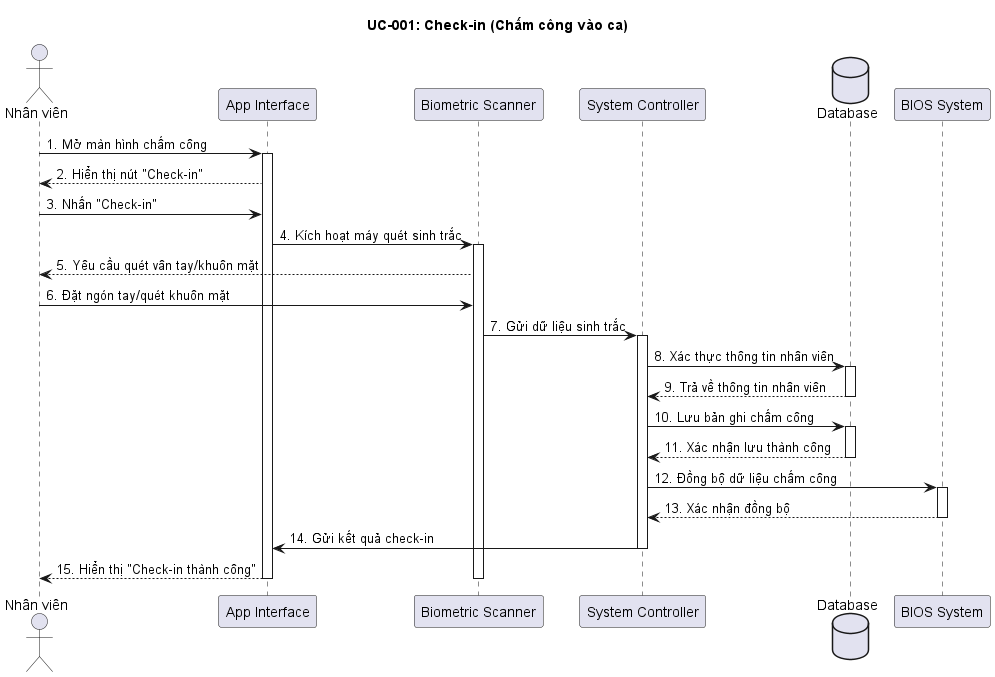

The diagram above was rendered by PlantUML. Its source (embedded in the PNG):
@startuml
title UC-001: Check-in (Chấm công vào ca)

actor "Nhân viên" as Staff
participant "App Interface" as App
participant "Biometric Scanner" as Bio
participant "System Controller" as Sys
database "Database" as DB
participant "BIOS System" as BIOS

Staff -> App: 1. Mở màn hình chấm công
activate App
App --> Staff: 2. Hiển thị nút "Check-in"

Staff -> App: 3. Nhấn "Check-in"
App -> Bio: 4. Kích hoạt máy quét sinh trắc
activate Bio
Bio --> Staff: 5. Yêu cầu quét vân tay/khuôn mặt

Staff -> Bio: 6. Đặt ngón tay/quét khuôn mặt
Bio -> Sys: 7. Gửi dữ liệu sinh trắc
activate Sys
Sys -> DB: 8. Xác thực thông tin nhân viên
activate DB
DB --> Sys: 9. Trả về thông tin nhân viên
deactivate DB

Sys -> DB: 10. Lưu bản ghi chấm công
activate DB
DB --> Sys: 11. Xác nhận lưu thành công
deactivate DB

Sys -> BIOS: 12. Đồng bộ dữ liệu chấm công
activate BIOS
BIOS --> Sys: 13. Xác nhận đồng bộ
deactivate BIOS

Sys -> App: 14. Gửi kết quả check-in
deactivate Sys
App --> Staff: 15. Hiển thị "Check-in thành công"
deactivate Bio
deactivate App

@enduml